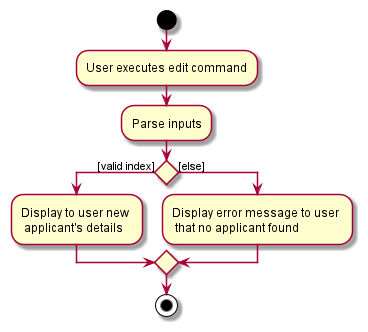

The diagram above was rendered by PlantUML. Its source (embedded in the PNG):
@startuml
'https://plantuml.com/activity-diagram-beta

start
:User executes edit command;
:Parse inputs;
if () then ([valid index])
:Display to user new \n applicant's details;
else ([else])
:Display error message to user \n that no applicant found;
endif


stop

@enduml